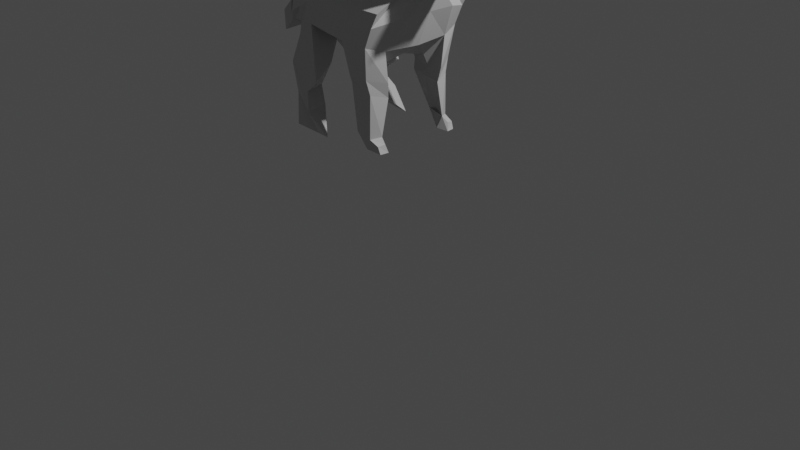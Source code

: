 # Source: bunny_1.blend  (saved by Blender 3.5.10; exported with 4.5.12 LTS)
import bpy
from mathutils import Matrix  # noqa: F401  (used for matrix-valued properties, if any)

bpy.ops.wm.read_factory_settings(use_empty=True)
scene = bpy.context.scene
scene.name = 'Scene'

# ---- collections
col_collection = bpy.data.collections.new('Collection'); scene.collection.children.link(col_collection)

# ---- materials (node trees are filled in below, after node groups)
mat_bunny_fur = bpy.data.materials.new('bunny fur')
mat_bunny_fur.alpha_threshold = 0.0
mat_bunny_fur.use_transparent_shadow = False
mat_bunny_fur.roughness = 0.5
mat_bunny_fur.line_color = (0.0, 0.0, 0.0, 1.0)

# ---- material node trees
mat_bunny_fur.use_nodes = True; mat_bunny_fur.node_tree.nodes.clear()
_N = mat_bunny_fur.node_tree.nodes; _L = mat_bunny_fur.node_tree.links
n0 = _N.new('ShaderNodeOutputMaterial'); n0.name = 'Material Output'; n0.location = (300, 300)
n1 = _N.new('ShaderNodeBsdfPrincipled'); n1.name = 'Principled BSDF'; n1.location = (10, 300)
n1.distribution = 'GGX'
n1.subsurface_method = 'RANDOM_WALK_SKIN'
n1.inputs[0].default_value = (0.6038, 0.6038, 0.6038, 1.0)
n1.inputs[3].default_value = 1.45
n1.inputs[27].default_value = (0.0, 0.0, 0.0, 1.0)
n1.inputs[28].default_value = 1.0
_L.new(n1.outputs[0], n0.inputs[0])
n0.is_active_output = True

# ---- world
world_world = bpy.data.worlds.new('World'); scene.world = world_world
world_world.use_nodes = True; world_world.node_tree.nodes.clear()
_N = world_world.node_tree.nodes; _L = world_world.node_tree.links
n0 = _N.new('ShaderNodeOutputWorld'); n0.name = 'World Output'; n0.location = (300, 300)
n1 = _N.new('ShaderNodeBackground'); n1.name = 'Background'; n1.location = (10, 300)
n1.inputs[0].default_value = (0.05088, 0.05088, 0.05088, 1.0)
_L.new(n1.outputs[0], n0.inputs[0])
n0.is_active_output = True
world_world.color = (0.05088, 0.05088, 0.05088)
world_world.use_sun_shadow = False
world_world.sun_shadow_jitter_overblur = 0.0

# ---- cameras
cam_camera = bpy.data.cameras.new('Camera')
cam_camera.clip_end = 100.0
cam_camera.ortho_scale = 7.314

# ---- lights
light_light = bpy.data.lights.new('Light', 'POINT')
light_light.transmission_factor = 0.0
light_light.energy = 1000.0
light_light.shadow_soft_size = 0.1
light_light.shadow_maximum_resolution = 0.006
light_light.use_absolute_resolution = True

# ---- meshes
me_cube = bpy.data.meshes.new('Cube')
me_cube.from_pydata([(0.2866, 0.9886, -0.9289), (0.6037, 0.4865, -0.06384), (-0.5754, 0.6435, -1.117), (-0.5752, 1.0, -0.3297), (-0.2611, 0.985, -0.9226), (0.3849, 0.6505, -1.027), (-0.7143, 0.4286, 0.0333), (-0.4858, 0.0, -1.235), (0.8962, 0.0, 0.0333), (-0.7143, 0.0, 0.0333), (0.4448, 0.0, -1.045), (0.5827, 1.0, -0.3297), (-1.444, 0.0, -0.172), (-1.507, 0.4724, -0.3778), (-1.247, 0.7927, -0.9035), (-1.332, 0.1773, -1.296), (-1.38, 0.7614, -0.5574), (-1.332, 0.0, -1.296), (0.2156, 0.9138, -1.485), (-0.1857, 0.8985, -1.488), (-0.2411, 0.5885, -1.524), (0.3774, 0.5908, -1.558), (0.2329, 0.8452, -1.74), (-0.1371, 0.8962, -1.598), (-0.2599, 0.5887, -1.737), (0.3355, 0.551, -1.822), (0.2305, 0.8569, -2.485), (-0.1159, 0.8158, -2.442), (0.06818, 0.5896, -1.6), (0.327, 0.6841, -2.455), (0.1503, 0.8505, -2.669), (0.0863, 0.0, -1.262), (0.02653, 0.5232, -1.401), (0.2533, 0.6347, -2.668), (0.4288, 0.716, -2.541), (0.4009, 0.8417, -2.564), (0.4719, 0.6769, -2.683), (0.446, 0.8309, -2.687), (0.0378, 0.5699, -1.78), (-1.343, 0.8498, -2.078), (-2.075, 0.5719, -1.775), (-1.168, 0.4576, -1.614), (-1.914, 0.6449, -0.8336), (-0.9994, 0.9359, -1.825), (-2.202, 0.389, -0.6889), (-2.333, 0.3519, -1.002), (-2.163, 0.1532, -1.218), (-2.161, 0.0, -1.22), (-1.436, 0.4601, -2.058), (-1.503, 0.9411, -2.669), (-1.02, 0.901, -2.713), (-1.78, 0.7028, -2.216), (-1.234, 0.5618, -2.347), (-1.16, 0.9903, -2.359), (-0.788, 0.9018, -2.726), (-2.346, 0.0, -0.9479), (0.04786, 0.8707, -1.667), (0.01497, 0.9061, -1.505), (-1.888, 0.0, -0.485), (-0.5422, 0.0, 0.0333), (0.003715, 1.0, -0.3302), (-0.3102, 0.3615, -0.007352), (0.01273, 0.9868, -0.9784), (-1.778, 0.5682, -0.9485), (-2.297, 0.0, -1.087), (-2.332, 0.0, -0.798), (-1.59, 0.7609, -1.141), (-2.356, 0.3209, -0.7894), (-1.854, 0.4307, -0.5334), (-1.537, 0.7539, -1.8), (-1.647, 0.7031, -0.6955), (0.00822, 0.9934, -0.6435), (-2.335, 0.3212, -1.142), (-2.572, 0.0, -1.356), (0.4346, 0.9943, -0.5878), (-2.24, 0.3438, -1.1), (-2.59, 0.0, -1.065), (-2.57, 0.3209, -1.012), (-1.315, 0.7927, -0.7966), (0.7031, 0.0, -0.4488), (0.7026, 0.492, -0.45), (-2.549, 0.3212, -1.365), (-0.4182, 0.9925, -0.5834), (0.05731, 0.8364, -2.464), (0.09095, 0.4286, 0.518), (0.8699, 0.3843, 0.4493), (0.8962, 0.0, 0.518), (0.09095, 0.0, 0.518), (0.3351, 0.3764, 1.463), (0.6521, 0.3764, 1.463), (0.6521, 0.1919, 1.463), (0.09095, 0.0, 0.9675), (1.578, 0.2528, 0.534), (0.2648, 0.0, 1.501), (1.578, 0.2528, 1.127), (1.578, 0.0, 1.127), (1.224, 0.6511, 0.6044), (1.249, 0.0, 0.4276), (1.576, 0.5508, 1.295), (1.578, 0.0, 1.463), (1.905, 0.0, 0.8057), (1.905, 0.0, 0.534), (1.905, 0.2528, 0.534), (1.905, 0.2528, 0.7894), (0.1001, 0.4987, 0.9667), (0.8962, 0.4286, 1.463), (0.8962, 0.0, 1.463), (0.3351, 0.1919, 1.463), (0.1651, 0.6492, 3.439), (0.7538, 0.6777, 3.529), (0.1533, 1.112, 3.587), (0.7478, 1.113, 3.55), (0.7334, 0.431, 2.596), (0.2452, 0.431, 2.596), (0.2452, 0.7151, 2.596), (0.7334, 0.7151, 2.596), (0.1468, 0.424, -0.0356), (0.01722, 0.8331, -2.555), (0.1439, 0.8466, -2.474), (0.1404, 0.858, -1.702), (0.1496, 0.9877, -0.966), (0.1153, 0.91, -1.5), (0.2214, 0.9939, -0.6263), (0.4804, 0.4064, 0.4837), (0.4982, 0.4636, 1.215), (0.4936, 0.3764, 1.463), (0.4843, 0.6819, 3.58), (0.485, 1.054, 3.729), (0.2932, 1.0, -0.3297), (0.5674, 0.2619, 1.494), (0.4893, 0.431, 2.596), (0.7869, 0.5882, 3.341), (0.186, 0.5882, 3.341), (0.186, 0.9378, 3.341), (0.7869, 0.9378, 3.341), (0.3079, 0.8361, 3.348), (0.4865, 0.5882, 3.341), (0.2866, -0.9886, -0.9289), (0.6037, -0.4865, -0.06384), (-0.5754, -0.6435, -1.117), (-0.5752, -1.0, -0.3297), (-0.2611, -0.985, -0.9226), (0.3849, -0.6505, -1.027), (-0.7143, -0.4286, 0.0333), (0.5827, -1.0, -0.3297), (-1.507, -0.4724, -0.3778), (-1.247, -0.7927, -0.9035), (-1.332, -0.1773, -1.296), (-1.38, -0.7614, -0.5574), (0.2156, -0.9138, -1.485), (-0.1857, -0.8985, -1.488), (-0.2411, -0.5885, -1.524), (0.3774, -0.5908, -1.558), (0.2329, -0.8452, -1.74), (-0.1371, -0.8962, -1.598), (-0.2599, -0.5887, -1.737), (0.3355, -0.551, -1.822), (0.2305, -0.8569, -2.485), (-0.1159, -0.8158, -2.442), (0.06818, -0.5896, -1.6), (0.327, -0.6841, -2.455), (0.1503, -0.8505, -2.669), (0.02653, -0.5232, -1.401), (0.2533, -0.6347, -2.668), (0.4288, -0.716, -2.541), (0.4009, -0.8417, -2.564), (0.4719, -0.6769, -2.683), (0.446, -0.8309, -2.687), (0.0378, -0.5699, -1.78), (-1.343, -0.8498, -2.078), (-2.075, -0.5719, -1.775), (-1.168, -0.4576, -1.614), (-1.914, -0.6449, -0.8336), (-0.9994, -0.9359, -1.825), (-2.202, -0.389, -0.6889), (-2.333, -0.3519, -1.002), (-2.163, -0.1532, -1.218), (-1.436, -0.4601, -2.058), (-1.503, -0.9411, -2.669), (-1.02, -0.901, -2.713), (-1.78, -0.7028, -2.216), (-1.234, -0.5618, -2.347), (-1.16, -0.9903, -2.359), (-0.788, -0.9018, -2.726), (0.04786, -0.8707, -1.667), (0.01497, -0.9061, -1.505), (0.003715, -1.0, -0.3302), (-0.3102, -0.3615, -0.007352), (0.01273, -0.9868, -0.9784), (-1.778, -0.5682, -0.9485), (-1.59, -0.7609, -1.141), (-2.356, -0.3209, -0.7894), (-1.854, -0.4307, -0.5334), (-1.537, -0.7539, -1.8), (-1.647, -0.7031, -0.6955), (0.00822, -0.9934, -0.6435), (-2.335, -0.3212, -1.142), (0.4346, -0.9943, -0.5878), (-2.24, -0.3438, -1.1), (-2.57, -0.3209, -1.012), (-1.315, -0.7927, -0.7966), (0.7026, -0.492, -0.45), (-2.549, -0.3212, -1.365), (-0.4182, -0.9925, -0.5834), (0.05731, -0.8364, -2.464), (0.09095, -0.4286, 0.518), (0.8699, -0.3843, 0.4493), (0.3351, -0.3764, 1.463), (0.6521, -0.3764, 1.463), (0.6521, -0.1919, 1.463), (1.578, -0.2528, 0.534), (1.578, -0.2528, 1.127), (1.224, -0.6511, 0.6044), (1.576, -0.5508, 1.295), (1.905, -0.2528, 0.534), (1.905, -0.2528, 0.7894), (0.1001, -0.4987, 0.9667), (0.8962, -0.4286, 1.463), (0.3351, -0.1919, 1.463), (0.1651, -0.6492, 3.439), (0.7538, -0.6777, 3.529), (0.1533, -1.112, 3.587), (0.7478, -1.113, 3.55), (0.7334, -0.431, 2.596), (0.2452, -0.431, 2.596), (0.2452, -0.7151, 2.596), (0.7334, -0.7151, 2.596), (0.1468, -0.424, -0.0356), (0.01722, -0.8331, -2.555), (0.1439, -0.8466, -2.474), (0.1404, -0.858, -1.702), (0.1496, -0.9877, -0.966), (0.1153, -0.91, -1.5), (0.2214, -0.9939, -0.6263), (0.4804, -0.4064, 0.4837), (0.4982, -0.4636, 1.215), (0.4936, -0.3764, 1.463), (0.4843, -0.6819, 3.58), (0.485, -1.054, 3.729), (0.2932, -1.0, -0.3297), (0.5674, -0.2619, 1.494), (0.4893, -0.431, 2.596), (0.7869, -0.5882, 3.341), (0.186, -0.5882, 3.341), (0.186, -0.9378, 3.341), (0.7869, -0.9378, 3.341), (0.3079, -0.8361, 3.348), (0.4865, -0.5882, 3.341)], [], [(74, 11, 1, 80), (9, 6, 13, 12), (2, 7, 17, 15), (120, 0, 18, 121), (122, 128, 11, 74), (80, 1, 8, 79), (32, 5, 10, 31), (60, 3, 6, 61), (61, 6, 9, 59), (46, 44, 42, 75), (15, 17, 47, 46), (6, 3, 16, 13), (82, 4, 14, 78), (4, 2, 15, 14), (28, 20, 24, 38), (0, 5, 21, 18), (32, 2, 20, 28), (2, 4, 19, 20), (22, 25, 29, 26), (121, 18, 22, 119), (18, 21, 25, 22), (20, 19, 23, 24), (5, 32, 28, 21), (24, 23, 27), (38, 24, 27, 83), (119, 22, 26, 118), (27, 117, 30, 33), (29, 83, 27, 33), (117, 118, 26, 30), (30, 26, 35, 37), (35, 34, 36, 37), (33, 30, 37, 36), (26, 29, 34, 35), (29, 33, 36, 34), (25, 38, 83, 29), (21, 28, 38, 25), (2, 32, 31, 7), (58, 68, 44, 65), (68, 70, 42, 44), (63, 66, 46, 75), (66, 14, 43, 69), (41, 40, 48), (65, 44, 45, 55), (44, 46, 72, 45), (46, 47, 64, 72), (14, 15, 41, 43), (52, 51, 49, 50), (40, 69, 43, 39), (43, 41, 48, 39), (51, 53, 50, 49), (46, 40, 41, 15), (40, 39, 53, 51), (39, 48, 52, 53), (48, 40, 51, 52), (53, 52, 54), (50, 53, 54), (52, 50, 54), (45, 64, 55), (73, 76, 77, 81), (65, 67, 77, 76), (72, 64, 73, 81), (67, 72, 81, 77), (23, 56, 83, 27), (64, 45, 67, 65), (45, 72, 67), (46, 66, 40), (12, 13, 68, 58), (13, 16, 70, 68), (78, 14, 66, 63), (66, 69, 40), (16, 78, 63, 70), (0, 74, 80, 5), (120, 122, 74, 0), (5, 80, 79, 10), (3, 82, 78, 16), (70, 63, 75, 42), (4, 82, 71, 62), (19, 57, 56, 23), (93, 107, 90, 106), (61, 59, 87, 84), (128, 60, 61, 116), (93, 91, 107), (82, 3, 60, 71), (4, 62, 57, 19), (84, 87, 91, 104), (116, 61, 84, 123), (8, 1, 85, 86), (136, 131, 109, 126), (86, 85, 96, 97), (123, 84, 104, 124), (92, 94, 103, 102), (85, 105, 98, 96), (105, 106, 99, 98), (92, 97, 96), (95, 94, 98, 99), (94, 92, 96, 98), (101, 102, 103, 100), (97, 92, 102, 101), (94, 95, 100, 103), (125, 89, 105, 124), (89, 90, 106, 105), (107, 88, 104, 91), (127, 110, 108, 126), (133, 132, 108, 110), (135, 133, 110, 127), (131, 134, 111, 109), (90, 107, 91, 106), (90, 89, 115, 112), (125, 88, 114, 129), (88, 107, 113, 114), (107, 90, 112, 130, 113), (89, 125, 129, 115), (134, 135, 127, 111), (111, 127, 126, 109), (88, 125, 124, 104), (85, 123, 124, 105), (132, 136, 126, 108), (1, 116, 123, 85), (11, 128, 116, 1), (62, 71, 122, 120), (27, 83, 118, 117), (56, 119, 118, 83), (57, 121, 119, 56), (71, 60, 128, 122), (62, 120, 121, 57), (113, 130, 136, 132), (115, 129, 135, 134), (112, 115, 134, 131), (129, 114, 133, 135), (114, 113, 132, 133), (130, 112, 131, 136), (197, 201, 138, 144), (9, 12, 145, 143), (139, 147, 17, 7), (231, 232, 149, 137), (233, 197, 144, 239), (201, 79, 8, 138), (162, 31, 10, 142), (186, 187, 143, 140), (187, 59, 9, 143), (176, 198, 172, 174), (147, 176, 47, 17), (143, 145, 148, 140), (203, 200, 146, 141), (141, 146, 147, 139), (159, 168, 155, 151), (137, 149, 152, 142), (162, 159, 151, 139), (139, 151, 150, 141), (153, 157, 160, 156), (232, 230, 153, 149), (149, 153, 156, 152), (151, 155, 154, 150), (142, 152, 159, 162), (155, 158, 154), (168, 204, 158, 155), (230, 229, 157, 153), (158, 163, 161, 228), (160, 163, 158, 204), (228, 161, 157, 229), (161, 167, 165, 157), (165, 167, 166, 164), (163, 166, 167, 161), (157, 165, 164, 160), (160, 164, 166, 163), (156, 160, 204, 168), (152, 156, 168, 159), (139, 7, 31, 162), (58, 65, 174, 192), (192, 174, 172, 194), (189, 198, 176, 190), (190, 193, 173, 146), (171, 177, 170), (65, 55, 175, 174), (174, 175, 196, 176), (176, 196, 64, 47), (146, 173, 171, 147), (181, 179, 178, 180), (170, 169, 173, 193), (173, 169, 177, 171), (180, 178, 179, 182), (176, 147, 171, 170), (170, 180, 182, 169), (169, 182, 181, 177), (177, 181, 180, 170), (182, 183, 181), (179, 183, 182), (181, 183, 179), (175, 55, 64), (73, 202, 199, 76), (65, 76, 199, 191), (196, 202, 73, 64), (191, 199, 202, 196), (154, 158, 204, 184), (64, 65, 191, 175), (175, 191, 196), (176, 170, 190), (12, 58, 192, 145), (145, 192, 194, 148), (200, 189, 190, 146), (190, 170, 193), (148, 194, 189, 200), (137, 142, 201, 197), (231, 137, 197, 233), (142, 10, 79, 201), (140, 148, 200, 203), (194, 172, 198, 189), (141, 188, 195, 203), (150, 154, 184, 185), (93, 106, 209, 218), (187, 205, 87, 59), (239, 227, 187, 186), (93, 218, 91), (203, 195, 186, 140), (141, 150, 185, 188), (205, 216, 91, 87), (227, 234, 205, 187), (8, 86, 206, 138), (247, 237, 220, 242), (86, 97, 212, 206), (234, 235, 216, 205), (210, 214, 215, 211), (206, 212, 213, 217), (217, 213, 99, 106), (210, 212, 97), (95, 99, 213, 211), (211, 213, 212, 210), (101, 100, 215, 214), (97, 101, 214, 210), (211, 215, 100, 95), (236, 235, 217, 208), (208, 217, 106, 209), (218, 91, 216, 207), (238, 237, 219, 221), (244, 221, 219, 243), (246, 238, 221, 244), (242, 220, 222, 245), (209, 106, 91, 218), (209, 223, 226, 208), (236, 240, 225, 207), (207, 225, 224, 218), (218, 224, 241, 223, 209), (208, 226, 240, 236), (245, 222, 238, 246), (222, 220, 237, 238), (207, 216, 235, 236), (206, 217, 235, 234), (243, 219, 237, 247), (138, 206, 234, 227), (144, 138, 227, 239), (188, 231, 233, 195), (158, 228, 229, 204), (184, 204, 229, 230), (185, 184, 230, 232), (195, 233, 239, 186), (188, 185, 232, 231), (224, 243, 247, 241), (226, 245, 246, 240), (223, 242, 245, 226), (240, 246, 244, 225), (225, 244, 243, 224), (241, 247, 242, 223)])
_uv = me_cube.uv_layers.new(name='UVMap')
_uv.uv.foreach_set('vector', [0.5, 0.5, 0.625, 0.5, 0.625, 0.5625, 0.5, 0.5625, 0.875, 0.625, 0.875, 0.5625, 0.875, 0.5625, 0.875, 0.625, 0.125, 0.5625, 0.125, 0.625, 0.125, 0.625, 0.125, 0.5625, 0.3125, 0.5, 0.375, 0.5, 0.375, 0.5, 0.3125, 0.5, 0.5, 0.4375, 0.625, 0.4375, 0.625, 0.5, 0.5, 0.5, 0.5, 0.5625, 0.625, 0.5625, 0.625, 0.625, 0.5, 0.625, 0.25, 0.5625, 0.375, 0.5625, 0.375, 0.625, 0.25, 0.625, 0.75, 0.5, 0.875, 0.5, 0.875, 0.5625, 0.75, 0.5625, 0.75, 0.5625, 0.875, 0.5625, 0.875, 0.625, 0.75, 0.625, 0.8096, 0.485, 1.048, 0.4862, 0.625, 0.25, 0.7173, 0.3675, 0.125, 0.5625, 0.125, 0.625, 0.125, 0.625, 0.125, 0.5599, 0.875, 0.5625, 0.875, 0.5, 0.875, 0.5, 0.875, 0.5625, 0.5, 0.25, 0.375, 0.25, 0.375, 0.25, 0.5, 0.25, 0.125, 0.5, 0.125, 0.5625, 0.125, 0.5625, 0.125, 0.5, 0.25, 0.5625, 0.125, 0.5625, 0.125, 0.5625, 0.25, 0.5625, 0.375, 0.5, 0.375, 0.5625, 0.375, 0.5625, 0.375, 0.5, 0.25, 0.5625, 0.125, 0.5625, 0.125, 0.5625, 0.25, 0.5625, 0.125, 0.5625, 0.125, 0.5, 0.125, 0.5, 0.125, 0.5625, 0.375, 0.5, 0.375, 0.5625, 0.375, 0.5625, 0.375, 0.5, 0.3125, 0.5, 0.375, 0.5, 0.375, 0.5, 0.3125, 0.5, 0.375, 0.5, 0.375, 0.5625, 0.375, 0.5625, 0.375, 0.5, 0.125, 0.5625, 0.125, 0.5, 0.125, 0.5, 0.125, 0.5625, 0.375, 0.5625, 0.25, 0.5625, 0.25, 0.5625, 0.375, 0.5625, 0.125, 0.5625, 0.125, 0.5, 0.125, 0.5625, 0.25, 0.5625, 0.125, 0.5625, 0.125, 0.5625, 0.25, 0.5625, 0.3125, 0.5, 0.375, 0.5, 0.375, 0.5, 0.3125, 0.5, 0.125, 0.5, 0.25, 0.5, 0.375, 0.5, 0.375, 0.5625, 0.375, 0.5625, 0.25, 0.5625, 0.125, 0.5625, 0.375, 0.5625, 0.25, 0.5, 0.3125, 0.5, 0.375, 0.5, 0.375, 0.5, 0.375, 0.5, 0.375, 0.5, 0.375, 0.5, 0.375, 0.5, 0.375, 0.5, 0.375, 0.5625, 0.375, 0.5625, 0.375, 0.5, 0.375, 0.5625, 0.375, 0.5, 0.375, 0.5, 0.375, 0.5625, 0.375, 0.5, 0.375, 0.5625, 0.375, 0.5625, 0.375, 0.5, 0.375, 0.5625, 0.375, 0.5625, 0.375, 0.5625, 0.375, 0.5625, 0.375, 0.5625, 0.25, 0.5625, 0.25, 0.5625, 0.375, 0.5625, 0.375, 0.5625, 0.25, 0.5625, 0.25, 0.5625, 0.375, 0.5625, 0.125, 0.5625, 0.25, 0.5625, 0.25, 0.625, 0.125, 0.625, 0.875, 0.625, 0.875, 0.5606, 0.875, 0.5587, 0.875, 0.625, 0.875, 0.5543, 0.875, 0.5, 0.875, 0.5, 0.875, 0.5461, 0.4992, 0.25, 0.3735, 0.25, 0.3719, 0.25, 0.4985, 0.25, 0.3735, 0.25, 0.375, 0.25, 0.375, 0.25, 0.3735, 0.25, 0.125, 0.5625, 0.125, 0.5599, 0.125, 0.5625, 0.875, 0.625, 0.875, 0.5587, 0.875, 0.5761, 0.875, 0.625, 1.048, 0.4862, 0.8096, 0.485, 0.4417, 0.1739, 0.5583, 0.1738, 0.125, 0.5599, 0.125, 0.625, 0.125, 0.625, 0.125, 0.5762, 0.125, 0.5, 0.125, 0.5625, 0.125, 0.5625, 0.125, 0.5, 0.125, 0.5625, 0.125, 0.5599, 0.125, 0.5599, 0.125, 0.5625, 0.3719, 0.25, 0.3735, 0.25, 0.375, 0.25, 0.375, 0.25, 0.125, 0.5, 0.125, 0.5625, 0.125, 0.5625, 0.125, 0.5, 0.3719, 0.25, 0.375, 0.25, 0.375, 0.25, 0.3719, 0.25, 0.125, 0.5599, 0.125, 0.5599, 0.125, 0.5625, 0.125, 0.5625, 0.3719, 0.25, 0.375, 0.25, 0.375, 0.25, 0.3719, 0.25, 0.125, 0.5, 0.125, 0.5625, 0.125, 0.5625, 0.125, 0.5, 0.125, 0.5625, 0.125, 0.5599, 0.125, 0.5599, 0.125, 0.5625, 0.125, 0.5, 0.125, 0.5625, 0.125, 0.5, 0.375, 0.25, 0.375, 0.25, 0.375, 0.25, 0.125, 0.5625, 0.125, 0.5625, 0.125, 0.5625, 0.5258, 0.1672, 0.5258, 0.125, 0.5583, 0.125, 0.4787, 0.125, 0.5213, 0.125, 0.5213, 0.1635, 0.4787, 0.1635, 0.5258, 0.125, 0.5258, 0.1635, 0.5258, 0.1635, 0.5258, 0.125, 0.4742, 0.1635, 0.4742, 0.125, 0.4742, 0.125, 0.4742, 0.1635, 0.5196, 0.1672, 0.4804, 0.1672, 0.4804, 0.1672, 0.5196, 0.1672, 0.125, 0.5, 0.25, 0.5, 0.25, 0.5, 0.125, 0.5, 0.5258, 0.125, 0.5258, 0.1672, 0.5258, 0.1671, 0.5258, 0.125, 0.5258, 0.1672, 0.4742, 0.1672, 0.526, 0.1672, 0.3719, 0.25, 0.3735, 0.25, 0.3719, 0.25, 0.875, 0.625, 0.875, 0.5625, 0.875, 0.5606, 0.875, 0.625, 0.875, 0.5625, 0.875, 0.5, 0.875, 0.5, 0.875, 0.5543, 0.5, 0.25, 0.375, 0.25, 0.3735, 0.25, 0.4992, 0.25, 0.3735, 0.25, 0.3735, 0.25, 0.3719, 0.25, 0.625, 0.25, 0.5, 0.25, 0.4992, 0.25, 0.625, 0.25, 0.375, 0.5, 0.5, 0.5, 0.5, 0.5625, 0.375, 0.5625, 0.375, 0.4375, 0.5, 0.4375, 0.5, 0.5, 0.375, 0.5, 0.375, 0.5625, 0.5, 0.5625, 0.5, 0.625, 0.375, 0.625, 0.625, 0.25, 0.5, 0.25, 0.5, 0.25, 0.625, 0.25, 0.625, 0.25, 0.4992, 0.25, 0.4985, 0.25, 0.625, 0.25, 0.375, 0.25, 0.5, 0.25, 0.5, 0.375, 0.375, 0.375, 0.125, 0.5, 0.25, 0.5, 0.25, 0.5, 0.125, 0.5, 0.0, 0.0, 0.0, 0.0, 0.0, 0.0, 0.0, 0.0, 0.75, 0.5625, 0.75, 0.625, 0.75, 0.625, 0.75, 0.5625, 0.6875, 0.5, 0.75, 0.5, 0.75, 0.5625, 0.6875, 0.5625, 0.0, 0.0, 0.0, 0.0, 0.0, 0.0, 0.5, 0.25, 0.625, 0.25, 0.625, 0.375, 0.5, 0.375, 0.125, 0.5, 0.25, 0.5, 0.25, 0.5, 0.125, 0.5, 0.75, 0.5625, 0.75, 0.625, 0.75, 0.625, 0.75, 0.5625, 0.6875, 0.5625, 0.75, 0.5625, 0.75, 0.5625, 0.6875, 0.5625, 0.625, 0.625, 0.625, 0.5625, 0.625, 0.5625, 0.625, 0.625, 0.0, 0.0, 0.0, 0.0, 0.0, 0.0, 0.0, 0.0, 0.625, 0.625, 0.625, 0.5625, 0.625, 0.5625, 0.625, 0.625, 0.6875, 0.5625, 0.75, 0.5625, 0.75, 0.5625, 0.6875, 0.5625, 0.625, 0.5882, 0.625, 0.5882, 0.625, 0.5882, 0.625, 0.5882, 0.625, 0.5625, 0.625, 0.5625, 0.625, 0.5625, 0.625, 0.5625, 0.625, 0.5625, 0.625, 0.625, 0.625, 0.625, 0.625, 0.5625, 0.625, 0.5882, 0.625, 0.625, 0.625, 0.5625, 0.625, 0.625, 0.625, 0.5882, 0.625, 0.5625, 0.625, 0.625, 0.625, 0.5882, 0.625, 0.5882, 0.625, 0.5625, 0.625, 0.5625, 0.625, 0.625, 0.625, 0.5882, 0.625, 0.5882, 0.625, 0.625, 0.625, 0.625, 0.625, 0.5882, 0.625, 0.5882, 0.625, 0.625, 0.625, 0.5882, 0.625, 0.625, 0.625, 0.625, 0.625, 0.5882, 0.6875, 0.5981, 0.6629, 0.5981, 0.625, 0.5625, 0.6875, 0.5625, 0.6629, 0.5981, 0.6629, 0.625, 0.625, 0.625, 0.625, 0.5625, 0.7121, 0.625, 0.7121, 0.5981, 0.75, 0.5625, 0.75, 0.625, 0.6875, 0.5981, 0.7121, 0.5981, 0.7121, 0.625, 0.6875, 0.625, 0.7121, 0.5981, 0.7121, 0.625, 0.7121, 0.625, 0.7121, 0.5981, 0.6875, 0.5981, 0.7121, 0.5981, 0.7121, 0.5981, 0.6875, 0.5981, 0.6629, 0.625, 0.6629, 0.5981, 0.6629, 0.5981, 0.6629, 0.625, 0.6629, 0.625, 0.7121, 0.625, 0.75, 0.625, 0.625, 0.625, 0.6629, 0.625, 0.6629, 0.5981, 0.6629, 0.5981, 0.6629, 0.625, 0.6875, 0.5981, 0.7121, 0.5981, 0.7121, 0.5981, 0.6875, 0.5981, 0.7121, 0.5981, 0.7121, 0.625, 0.7121, 0.625, 0.7121, 0.5981, 0.0, 0.0, 0.0, 0.0, 0.0, 0.0, 0.0, 0.0, 0.0, 0.0, 0.6629, 0.5981, 0.6875, 0.5981, 0.6875, 0.5981, 0.6629, 0.5981, 0.6629, 0.5981, 0.6875, 0.5981, 0.6875, 0.5981, 0.6629, 0.5981, 0.6629, 0.5981, 0.6875, 0.5981, 0.6875, 0.625, 0.6629, 0.625, 0.7121, 0.5981, 0.6875, 0.5981, 0.6875, 0.5625, 0.75, 0.5625, 0.625, 0.5625, 0.6875, 0.5625, 0.6875, 0.5625, 0.625, 0.5625, 0.0, 0.0, 0.0, 0.0, 0.0, 0.0, 0.0, 0.0, 0.625, 0.5625, 0.6875, 0.5625, 0.6875, 0.5625, 0.625, 0.5625, 0.625, 0.5, 0.6875, 0.5, 0.6875, 0.5625, 0.625, 0.5625, 0.375, 0.375, 0.5, 0.375, 0.5, 0.4375, 0.375, 0.4375, 0.125, 0.5, 0.25, 0.5, 0.3125, 0.5, 0.25, 0.5, 0.25, 0.5, 0.3125, 0.5, 0.3125, 0.5, 0.25, 0.5, 0.25, 0.5, 0.3125, 0.5, 0.3125, 0.5, 0.25, 0.5, 0.5, 0.375, 0.625, 0.375, 0.625, 0.4375, 0.5, 0.4375, 0.25, 0.5, 0.3125, 0.5, 0.3125, 0.5, 0.25, 0.5, 0.0, 0.0, 0.0, 0.0, 0.0, 0.0, 0.0, 0.0, 0.6629, 0.5981, 0.6875, 0.5981, 0.6875, 0.5981, 0.6629, 0.5981, 0.6629, 0.625, 0.6629, 0.5981, 0.6629, 0.5981, 0.6629, 0.625, 0.6875, 0.5981, 0.7121, 0.5981, 0.7121, 0.5981, 0.6875, 0.5981, 0.7121, 0.5981, 0.7121, 0.625, 0.7121, 0.625, 0.7121, 0.5981, 0.0, 0.0, 0.0, 0.0, 0.0, 0.0, 0.0, 0.0, 0.5, 0.5, 0.5, 0.5625, 0.625, 0.5625, 0.625, 0.5, 0.875, 0.625, 0.875, 0.625, 0.875, 0.5625, 0.875, 0.5625, 0.125, 0.5625, 0.125, 0.5625, 0.125, 0.625, 0.125, 0.625, 0.3125, 0.5, 0.3125, 0.5, 0.375, 0.5, 0.375, 0.5, 0.5, 0.4375, 0.5, 0.5, 0.625, 0.5, 0.625, 0.4375, 0.5, 0.5625, 0.5, 0.625, 0.625, 0.625, 0.625, 0.5625, 0.25, 0.5625, 0.25, 0.625, 0.375, 0.625, 0.375, 0.5625, 0.75, 0.5, 0.75, 0.5625, 0.875, 0.5625, 0.875, 0.5, 0.75, 0.5625, 0.75, 0.625, 0.875, 0.625, 0.875, 0.5625, 0.8096, 0.485, 0.7173, 0.3675, 0.625, 0.25, 1.048, 0.4862, 0.125, 0.5625, 0.125, 0.5599, 0.125, 0.625, 0.125, 0.625, 0.875, 0.5625, 0.875, 0.5625, 0.875, 0.5, 0.875, 0.5, 0.5, 0.25, 0.5, 0.25, 0.375, 0.25, 0.375, 0.25, 0.125, 0.5, 0.125, 0.5, 0.125, 0.5625, 0.125, 0.5625, 0.25, 0.5625, 0.25, 0.5625, 0.125, 0.5625, 0.125, 0.5625, 0.375, 0.5, 0.375, 0.5, 0.375, 0.5625, 0.375, 0.5625, 0.25, 0.5625, 0.25, 0.5625, 0.125, 0.5625, 0.125, 0.5625, 0.125, 0.5625, 0.125, 0.5625, 0.125, 0.5, 0.125, 0.5, 0.375, 0.5, 0.375, 0.5, 0.375, 0.5625, 0.375, 0.5625, 0.3125, 0.5, 0.3125, 0.5, 0.375, 0.5, 0.375, 0.5, 0.375, 0.5, 0.375, 0.5, 0.375, 0.5625, 0.375, 0.5625, 0.125, 0.5625, 0.125, 0.5625, 0.125, 0.5, 0.125, 0.5, 0.375, 0.5625, 0.375, 0.5625, 0.25, 0.5625, 0.25, 0.5625, 0.125, 0.5625, 0.125, 0.5625, 0.125, 0.5, 0.25, 0.5625, 0.25, 0.5625, 0.125, 0.5625, 0.125, 0.5625, 0.3125, 0.5, 0.3125, 0.5, 0.375, 0.5, 0.375, 0.5, 0.125, 0.5, 0.375, 0.5625, 0.375, 0.5, 0.25, 0.5, 0.375, 0.5625, 0.375, 0.5625, 0.125, 0.5625, 0.25, 0.5625, 0.25, 0.5, 0.375, 0.5, 0.375, 0.5, 0.3125, 0.5, 0.375, 0.5, 0.375, 0.5, 0.375, 0.5, 0.375, 0.5, 0.375, 0.5, 0.375, 0.5, 0.375, 0.5625, 0.375, 0.5625, 0.375, 0.5625, 0.375, 0.5625, 0.375, 0.5, 0.375, 0.5, 0.375, 0.5, 0.375, 0.5, 0.375, 0.5625, 0.375, 0.5625, 0.375, 0.5625, 0.375, 0.5625, 0.375, 0.5625, 0.375, 0.5625, 0.375, 0.5625, 0.375, 0.5625, 0.25, 0.5625, 0.25, 0.5625, 0.375, 0.5625, 0.375, 0.5625, 0.25, 0.5625, 0.25, 0.5625, 0.125, 0.5625, 0.125, 0.625, 0.25, 0.625, 0.25, 0.5625, 0.875, 0.625, 0.875, 0.625, 0.875, 0.5587, 0.875, 0.5606, 0.875, 0.5543, 0.875, 0.5461, 0.875, 0.5, 0.875, 0.5, 0.4992, 0.25, 0.4985, 0.25, 0.3719, 0.25, 0.3735, 0.25, 0.3735, 0.25, 0.3735, 0.25, 0.375, 0.25, 0.375, 0.25, 0.125, 0.5625, 0.125, 0.5625, 0.125, 0.5599, 0.875, 0.625, 0.875, 0.625, 0.875, 0.5761, 0.875, 0.5587, 1.048, 0.4862, 0.5583, 0.1738, 0.4417, 0.1739, 0.8096, 0.485, 0.125, 0.5599, 0.125, 0.5762, 0.125, 0.625, 0.125, 0.625, 0.125, 0.5, 0.125, 0.5, 0.125, 0.5625, 0.125, 0.5625, 0.125, 0.5625, 0.125, 0.5625, 0.125, 0.5599, 0.125, 0.5599, 0.3719, 0.25, 0.375, 0.25, 0.375, 0.25, 0.3735, 0.25, 0.125, 0.5, 0.125, 0.5, 0.125, 0.5625, 0.125, 0.5625, 0.3719, 0.25, 0.3719, 0.25, 0.375, 0.25, 0.375, 0.25, 0.125, 0.5599, 0.125, 0.5625, 0.125, 0.5625, 0.125, 0.5599, 0.3719, 0.25, 0.3719, 0.25, 0.375, 0.25, 0.375, 0.25, 0.125, 0.5, 0.125, 0.5, 0.125, 0.5625, 0.125, 0.5625, 0.125, 0.5625, 0.125, 0.5625, 0.125, 0.5599, 0.125, 0.5599, 0.125, 0.5, 0.125, 0.5, 0.125, 0.5625, 0.375, 0.25, 0.375, 0.25, 0.375, 0.25, 0.125, 0.5625, 0.125, 0.5625, 0.125, 0.5625, 0.5258, 0.1672, 0.5583, 0.125, 0.5258, 0.125, 0.4787, 0.125, 0.4787, 0.1635, 0.5213, 0.1635, 0.5213, 0.125, 0.5258, 0.125, 0.5258, 0.125, 0.5258, 0.1635, 0.5258, 0.1635, 0.4742, 0.1635, 0.4742, 0.1635, 0.4742, 0.125, 0.4742, 0.125, 0.5196, 0.1672, 0.5196, 0.1672, 0.4804, 0.1672, 0.4804, 0.1672, 0.125, 0.5, 0.125, 0.5, 0.25, 0.5, 0.25, 0.5, 0.5258, 0.125, 0.5258, 0.125, 0.5258, 0.1671, 0.5258, 0.1672, 0.5258, 0.1672, 0.526, 0.1672, 0.4742, 0.1672, 0.3719, 0.25, 0.3719, 0.25, 0.3735, 0.25, 0.875, 0.625, 0.875, 0.625, 0.875, 0.5606, 0.875, 0.5625, 0.875, 0.5625, 0.875, 0.5543, 0.875, 0.5, 0.875, 0.5, 0.5, 0.25, 0.4992, 0.25, 0.3735, 0.25, 0.375, 0.25, 0.3735, 0.25, 0.3719, 0.25, 0.3735, 0.25, 0.625, 0.25, 0.625, 0.25, 0.4992, 0.25, 0.5, 0.25, 0.375, 0.5, 0.375, 0.5625, 0.5, 0.5625, 0.5, 0.5, 0.375, 0.4375, 0.375, 0.5, 0.5, 0.5, 0.5, 0.4375, 0.375, 0.5625, 0.375, 0.625, 0.5, 0.625, 0.5, 0.5625, 0.625, 0.25, 0.625, 0.25, 0.5, 0.25, 0.5, 0.25, 0.625, 0.25, 0.625, 0.25, 0.4985, 0.25, 0.4992, 0.25, 0.375, 0.25, 0.375, 0.375, 0.5, 0.375, 0.5, 0.25, 0.125, 0.5, 0.125, 0.5, 0.25, 0.5, 0.25, 0.5, 0.0, 0.0, 0.0, 0.0, 0.0, 0.0, 0.0, 0.0, 0.75, 0.5625, 0.75, 0.5625, 0.75, 0.625, 0.75, 0.625, 0.6875, 0.5, 0.6875, 0.5625, 0.75, 0.5625, 0.75, 0.5, 0.0, 0.0, 0.0, 0.0, 0.0, 0.0, 0.5, 0.25, 0.5, 0.375, 0.625, 0.375, 0.625, 0.25, 0.125, 0.5, 0.125, 0.5, 0.25, 0.5, 0.25, 0.5, 0.75, 0.5625, 0.75, 0.5625, 0.75, 0.625, 0.75, 0.625, 0.6875, 0.5625, 0.6875, 0.5625, 0.75, 0.5625, 0.75, 0.5625, 0.625, 0.625, 0.625, 0.625, 0.625, 0.5625, 0.625, 0.5625, 0.0, 0.0, 0.0, 0.0, 0.0, 0.0, 0.0, 0.0, 0.625, 0.625, 0.625, 0.625, 0.625, 0.5625, 0.625, 0.5625, 0.6875, 0.5625, 0.6875, 0.5625, 0.75, 0.5625, 0.75, 0.5625, 0.625, 0.5882, 0.625, 0.5882, 0.625, 0.5882, 0.625, 0.5882, 0.625, 0.5625, 0.625, 0.5625, 0.625, 0.5625, 0.625, 0.5625, 0.625, 0.5625, 0.625, 0.5625, 0.625, 0.625, 0.625, 0.625, 0.625, 0.5882, 0.625, 0.5625, 0.625, 0.625, 0.625, 0.625, 0.625, 0.625, 0.625, 0.5625, 0.625, 0.5882, 0.625, 0.5882, 0.625, 0.5625, 0.625, 0.5625, 0.625, 0.5882, 0.625, 0.625, 0.625, 0.625, 0.625, 0.5882, 0.625, 0.5882, 0.625, 0.625, 0.625, 0.625, 0.625, 0.5882, 0.625, 0.5882, 0.625, 0.5882, 0.625, 0.5882, 0.625, 0.625, 0.625, 0.625, 0.6875, 0.5981, 0.6875, 0.5625, 0.625, 0.5625, 0.6629, 0.5981, 0.6629, 0.5981, 0.625, 0.5625, 0.625, 0.625, 0.6629, 0.625, 0.7121, 0.625, 0.75, 0.625, 0.75, 0.5625, 0.7121, 0.5981, 0.6875, 0.5981, 0.6875, 0.625, 0.7121, 0.625, 0.7121, 0.5981, 0.7121, 0.5981, 0.7121, 0.5981, 0.7121, 0.625, 0.7121, 0.625, 0.6875, 0.5981, 0.6875, 0.5981, 0.7121, 0.5981, 0.7121, 0.5981, 0.6629, 0.625, 0.6629, 0.625, 0.6629, 0.5981, 0.6629, 0.5981, 0.6629, 0.625, 0.625, 0.625, 0.75, 0.625, 0.7121, 0.625, 0.6629, 0.625, 0.6629, 0.625, 0.6629, 0.5981, 0.6629, 0.5981, 0.6875, 0.5981, 0.6875, 0.5981, 0.7121, 0.5981, 0.7121, 0.5981, 0.7121, 0.5981, 0.7121, 0.5981, 0.7121, 0.625, 0.7121, 0.625, 0.0, 0.0, 0.0, 0.0, 0.0, 0.0, 0.0, 0.0, 0.0, 0.0, 0.6629, 0.5981, 0.6629, 0.5981, 0.6875, 0.5981, 0.6875, 0.5981, 0.6629, 0.5981, 0.6629, 0.5981, 0.6875, 0.5981, 0.6875, 0.5981, 0.6629, 0.5981, 0.6629, 0.625, 0.6875, 0.625, 0.6875, 0.5981, 0.7121, 0.5981, 0.75, 0.5625, 0.6875, 0.5625, 0.6875, 0.5981, 0.625, 0.5625, 0.625, 0.5625, 0.6875, 0.5625, 0.6875, 0.5625, 0.0, 0.0, 0.0, 0.0, 0.0, 0.0, 0.0, 0.0, 0.625, 0.5625, 0.625, 0.5625, 0.6875, 0.5625, 0.6875, 0.5625, 0.625, 0.5, 0.625, 0.5625, 0.6875, 0.5625, 0.6875, 0.5, 0.375, 0.375, 0.375, 0.4375, 0.5, 0.4375, 0.5, 0.375, 0.125, 0.5, 0.25, 0.5, 0.3125, 0.5, 0.25, 0.5, 0.25, 0.5, 0.25, 0.5, 0.3125, 0.5, 0.3125, 0.5, 0.25, 0.5, 0.25, 0.5, 0.3125, 0.5, 0.3125, 0.5, 0.5, 0.375, 0.5, 0.4375, 0.625, 0.4375, 0.625, 0.375, 0.25, 0.5, 0.25, 0.5, 0.3125, 0.5, 0.3125, 0.5, 0.0, 0.0, 0.0, 0.0, 0.0, 0.0, 0.0, 0.0, 0.6629, 0.5981, 0.6629, 0.5981, 0.6875, 0.5981, 0.6875, 0.5981, 0.6629, 0.625, 0.6629, 0.625, 0.6629, 0.5981, 0.6629, 0.5981, 0.6875, 0.5981, 0.6875, 0.5981, 0.7121, 0.5981, 0.7121, 0.5981, 0.7121, 0.5981, 0.7121, 0.5981, 0.7121, 0.625, 0.7121, 0.625, 0.0, 0.0, 0.0, 0.0, 0.0, 0.0, 0.0, 0.0])
me_cube.materials.append(mat_bunny_fur)
me_cube.use_mirror_vertex_groups = False
me_cube.update()
arm_metarig = bpy.data.armatures.new('metarig')  # bones are not reproduced

# ---- objects
ob_cube = bpy.data.objects.new('Cube', me_cube)
ob_light = bpy.data.objects.new('Light', light_light)
ob_camera = bpy.data.objects.new('Camera', cam_camera)
ob_metarig = bpy.data.objects.new('metarig', arm_metarig)

# ---- transforms, parenting, visibility, modifiers, constraints
ob_cube.parent = ob_metarig
ob_cube.matrix_parent_inverse = Matrix(((-2.53e-08, 0.5787, 0.0, -7.358e-08), (-0.5787, -2.53e-08, 0.0, -0.202), (0.0, -0.0, 0.5787, -0.5283), (-0.0, 0.0, -0.0, 1.0)))
ob_cube.location = (0.0, 0.0, 2.486)
ob_cube.scale = (0.5833, 0.5833, 0.5833)
ob_cube.lock_rotations_4d = False
ob_cube.empty_display_type = 'ARROWS'
ob_cube.lineart.crease_threshold = 0.0
_vg = ob_cube.vertex_groups.new(name='spine.004')
for _i, _w in zip([12, 13, 16, 42, 44, 45, 58, 63, 68, 70, 75, 145, 172, 174, 192, 194, 198], [0.04546, 0.0911, 0.02491, 0.1344, 0.1274, 0.005892, 0.9267, 0.02629, 0.6234, 0.09169, 0.05871, 0.01105, 0.04898, 0.06398, 0.1697, 0.02756, 0.000858]): _vg.add([_i], _w, 'REPLACE')
_vg = ob_cube.vertex_groups.new(name='spine.003')
for _i, _w in zip([15, 17, 40, 42, 44, 45, 46, 47, 55, 63, 64, 67, 68, 70, 72, 75, 77, 81, 147, 170, 172, 174, 175, 176, 189, 191, 192, 194, 196, 198, 199, 202], [0.02657, 0.01301, 0.03835, 0.2233, 0.5521, 0.3079, 0.5848, 0.6032, 0.005007, 0.1102, 0.05943, 0.2145, 0.08766, 0.02692, 0.218, 0.4976, 0.08042, 0.05856, 0.01931, 0.04519, 0.2426, 0.5566, 0.309, 0.5868, 0.135, 0.2153, 0.1058, 0.06795, 0.2186, 0.5036, 0.0807, 0.0587]): _vg.add([_i], _w, 'REPLACE')
_vg = ob_cube.vertex_groups.new(name='spine.002')
for _i, _w in zip([42, 44, 45, 46, 47, 55, 63, 64, 65, 67, 68, 72, 73, 75, 76, 77, 81, 172, 174, 175, 176, 189, 191, 192, 194, 196, 198, 199, 202], [0.07871, 0.2097, 0.6159, 0.185, 0.2111, 0.9647, 0.02397, 0.9215, 0.9901, 0.7323, 0.0186, 0.7244, 0.9863, 0.1671, 0.996, 0.8993, 0.9256, 0.08578, 0.2113, 0.6163, 0.1857, 0.04126, 0.7326, 0.03255, 0.0005975, 0.7247, 0.1692, 0.8994, 0.9257]): _vg.add([_i], _w, 'REPLACE')
_vg = ob_cube.vertex_groups.new(name='spine.005')
for _i, _w in zip([9, 12, 13, 16, 59, 145], [0.07116, 0.7826, 0.1193, 0.002494, 0.006415, 0.1191]): _vg.add([_i], _w, 'REPLACE')
_vg = ob_cube.vertex_groups.new(name='spine.006')
_vg = ob_cube.vertex_groups.new(name='spine.007')
for _i, _w in zip([2, 3, 4, 6, 7, 9, 12, 13, 16, 31, 59, 60, 61, 71, 82, 139, 140, 141, 143, 145, 148, 186, 187, 195, 203], [0.08058, 0.4142, 0.07881, 0.6826, 0.4003, 0.8087, 0.04683, 0.02442, 0.0458, 0.0364, 0.6833, 0.05814, 0.1891, 0.033, 0.1899, 0.07864, 0.4126, 0.07582, 0.6819, 0.0216, 0.02614, 0.06035, 0.1883, 0.02891, 0.1881]): _vg.add([_i], _w, 'REPLACE')
_vg = ob_cube.vertex_groups.new(name='spine.008')
for _i, _w in zip([3, 6, 8, 9, 59, 60, 61, 79, 80, 84, 116, 140, 143, 186, 187, 201, 205], [0.02812, 0.1207, 0.05529, 0.05967, 0.1702, 0.06586, 0.5294, 0.4252, 0.06666, 0.01335, 0.01861, 0.02827, 0.1202, 0.0682, 0.5273, 0.05913, 0.01053]): _vg.add([_i], _w, 'REPLACE')
_vg = ob_cube.vertex_groups.new(name='spine.009')
for _i, _w in zip([1, 8, 79, 80, 85, 86, 138, 201, 206], [0.06204, 0.6081, 0.4459, 0.07535, 0.03674, 0.07123, 0.05679, 0.0668, 0.03611]): _vg.add([_i], _w, 'REPLACE')
_vg = ob_cube.vertex_groups.new(name='spine.010')
for _i, _w in zip([1, 8, 11, 59, 61, 84, 85, 86, 87, 91, 92, 93, 96, 97, 104, 107, 116, 123, 124, 138, 187, 205, 206, 207, 210, 212, 216, 218, 234, 235], [0.09265, 0.1328, 0.002013, 0.03062, 0.06507, 0.8065, 0.6512, 0.6287, 0.9176, 0.8386, 0.02538, 0.08418, 0.2417, 0.1363, 0.7043, 0.0224, 0.02397, 0.8059, 0.05959, 0.08471, 0.06252, 0.8053, 0.6509, 0.04146, 0.02537, 0.2416, 0.7066, 0.0317, 0.8052, 0.06608]): _vg.add([_i], _w, 'REPLACE')
_vg = ob_cube.vertex_groups.new(name='spine.011')
for _i, _w in zip([8, 85, 86, 92, 94, 95, 96, 97, 98, 99, 100, 101, 102, 103, 105, 106, 123, 206, 210, 211, 212, 213, 214, 215, 217, 234], [0.02478, 0.165, 0.2259, 0.947, 0.922, 0.9577, 0.6613, 0.8282, 0.8109, 0.8727, 0.9913, 0.9897, 0.9934, 0.9851, 0.1457, 0.5937, 0.006489, 0.1651, 0.947, 0.9222, 0.6614, 0.8116, 0.9934, 0.9852, 0.1498, 0.006454]): _vg.add([_i], _w, 'REPLACE')
_vg = ob_cube.vertex_groups.new(name='spine.015')
for _i, _w in zip([85, 88, 89, 90, 93, 94, 96, 98, 99, 104, 105, 106, 107, 113, 114, 123, 124, 125, 129], [0.03143, 0.2145, 0.8092, 0.0551, 0.001507, 0.0365, 0.02563, 0.1373, 0.02611, 0.102, 0.7118, 0.05319, 0.05497, 0.05462, 0.2196, 0.009809, 0.483, 0.8264, 0.8881]): _vg.add([_i], _w, 'REPLACE')
_vg = ob_cube.vertex_groups.new(name='spine.016')
for _i, _w in zip([88, 89, 90, 91, 93, 104, 105, 106, 107, 114, 123, 124, 125, 129, 207, 218], [0.733, 0.1548, 0.9092, 0.07642, 0.4554, 0.142, 0.09479, 0.1647, 0.846, 0.01042, 0.004271, 0.4377, 0.1597, 0.06838, 0.002912, 0.05413]): _vg.add([_i], _w, 'REPLACE')
_vg = ob_cube.vertex_groups.new(name='spine.017')
for _i, _w in zip([108, 109, 110, 111, 112, 113, 114, 115, 126, 127, 129, 130, 131, 132, 133, 134, 135, 136], [1.022, 1.001, 1.054, 1.006, 0.9804, 0.919, 0.7484, 0.9775, 1.004, 1.006, 0.02851, 0.9773, 1.0, 1.009, 1.098, 1.005, 1.096, 1.001]): _vg.add([_i], _w, 'REPLACE')
_vg = ob_cube.vertex_groups.new(name='spine.018')
for _i, _w in zip([93, 99, 106, 206, 207, 208, 209, 211, 212, 213, 216, 217, 218, 234, 235, 236, 240], [0.01714, 0.01871, 0.04423, 0.02678, 0.3315, 0.5786, 0.003818, 0.0284, 0.01968, 0.1244, 0.1064, 0.6449, 0.07631, 0.008412, 0.4704, 0.6095, 0.01112]): _vg.add([_i], _w, 'REPLACE')
_vg = ob_cube.vertex_groups.new(name='spine.019')
for _i, _w in zip([91, 93, 99, 106, 107, 207, 208, 209, 213, 216, 217, 218, 224, 225, 234, 235, 236, 240], [0.07412, 0.4432, 0.004937, 0.1738, 0.05083, 0.5577, 0.3807, 0.9493, 0.01653, 0.1323, 0.1571, 0.8144, 0.06751, 0.2373, 0.004082, 0.4403, 0.3696, 0.9639]): _vg.add([_i], _w, 'REPLACE')
_vg = ob_cube.vertex_groups.new(name='spine.020')
for _i, _w in zip([207, 219, 220, 221, 222, 223, 224, 225, 226, 237, 238, 241, 242, 243, 244, 245, 246, 247], [0.03055, 1.023, 1.001, 1.04, 1.002, 0.9817, 0.9192, 0.7424, 0.9766, 1.004, 1.004, 0.979, 1.001, 1.01, 1.106, 1.006, 1.106, 1.001]): _vg.add([_i], _w, 'REPLACE')
_vg = ob_cube.vertex_groups.new(name='shoulder.L')
for _i, _w in zip([0, 1, 3, 4, 6, 8, 11, 59, 60, 61, 62, 71, 74, 79, 80, 82, 84, 85, 116, 120, 122, 123, 128], [0.1012, 0.767, 0.1316, 0.05317, 0.01434, 0.07237, 0.771, 0.004924, 0.6256, 0.1665, 0.03624, 0.2311, 0.6497, 0.03009, 0.7243, 0.1249, 0.09229, 0.05743, 0.8997, 0.04445, 0.3502, 0.08271, 0.8026]): _vg.add([_i], _w, 'REPLACE')
_vg = ob_cube.vertex_groups.new(name='front_thigh.L')
for _i, _w in zip([0, 2, 3, 4, 5, 7, 11, 14, 18, 19, 20, 21, 22, 23, 24, 25, 28, 31, 32, 38, 56, 57, 60, 62, 71, 74, 80, 82, 119, 120, 121, 122, 128], [0.8774, 0.3965, 0.1408, 0.644, 0.979, 0.08842, 0.1496, 0.01218, 0.9108, 0.8714, 0.7769, 0.8868, 0.2054, 0.8077, 0.2594, 0.115, 0.9496, 0.09969, 0.8966, 0.04902, 0.7198, 0.9245, 0.1712, 0.8589, 0.625, 0.3037, 0.09744, 0.2912, 0.3541, 0.9065, 0.909, 0.5942, 0.1503]): _vg.add([_i], _w, 'REPLACE')
_vg = ob_cube.vertex_groups.new(name='front_shin.L')
for _i, _w in zip([18, 19, 20, 21, 22, 23, 24, 25, 28, 29, 38, 56, 57, 119, 121], [0.07584, 0.07087, 0.14, 0.1054, 0.7481, 0.1711, 0.6853, 0.8256, 0.0396, 0.02064, 0.9372, 0.2527, 0.05702, 0.6118, 0.0767]): _vg.add([_i], _w, 'REPLACE')
_vg = ob_cube.vertex_groups.new(name='front_foot.L')
for _i, _w in zip([22, 24, 26, 27, 29, 30, 33, 34, 35, 83, 117, 118, 119], [0.01466, 0.02849, 0.8073, 0.9618, 0.227, 0.01412, 0.01257, 0.08606, 0.1265, 0.9867, 0.9136, 0.9506, 0.00863]): _vg.add([_i], _w, 'REPLACE')
_vg = ob_cube.vertex_groups.new(name='front_toe.L')
for _i, _w in zip([25, 26, 29, 30, 33, 34, 35, 36, 37, 117, 118], [0.03193, 0.1824, 0.733, 0.9673, 0.9638, 0.9004, 0.8693, 0.9882, 0.975, 0.08418, 0.03555]): _vg.add([_i], _w, 'REPLACE')
_vg = ob_cube.vertex_groups.new(name='shoulder.R')
for _i, _w in zip([8, 59, 79, 138, 143, 144, 186, 187, 195, 197, 201, 205, 206, 227, 233, 234, 239], [0.07036, 2.018e-05, 0.02759, 0.7449, 0.01443, 0.2608, 0.08778, 0.1504, 0.00918, 0.1122, 0.7007, 0.09396, 0.05619, 0.9316, 0.05126, 0.08247, 0.1893]): _vg.add([_i], _w, 'REPLACE')
_vg = ob_cube.vertex_groups.new(name='front_thigh.R')
for _i, _w in zip([7, 31, 137, 138, 139, 140, 141, 142, 144, 149, 150, 151, 152, 153, 154, 155, 156, 159, 162, 168, 184, 185, 186, 187, 188, 195, 197, 201, 203, 230, 231, 232, 233, 239], [0.09245, 0.1017, 0.9768, 0.0675, 0.4181, 0.2465, 0.6944, 0.9752, 0.669, 0.8834, 0.8368, 0.7766, 0.8745, 0.1288, 0.6511, 0.2357, 0.1027, 0.9715, 0.9136, 0.04516, 0.2364, 0.8344, 0.7017, 0.01872, 0.8966, 0.8321, 0.8519, 0.1428, 0.3963, 0.1573, 0.9532, 0.8521, 0.9018, 0.7681]): _vg.add([_i], _w, 'REPLACE')
_vg = ob_cube.vertex_groups.new(name='front_shin.R')
for _i, _w in zip([149, 150, 151, 152, 153, 154, 155, 156, 159, 160, 168, 184, 185, 230, 232], [0.1078, 0.1127, 0.1486, 0.1146, 0.824, 0.3299, 0.7112, 0.8371, 0.001325, 0.02695, 0.9397, 0.7354, 0.1503, 0.8076, 0.1367]): _vg.add([_i], _w, 'REPLACE')
_vg = ob_cube.vertex_groups.new(name='front_foot.R')
for _i, _w in zip([153, 155, 157, 158, 160, 161, 163, 164, 165, 167, 204, 228, 229, 230], [0.01742, 0.02773, 0.8123, 0.9599, 0.2468, 0.007247, 0.03227, 0.1078, 0.1495, 0.03961, 0.9897, 0.9152, 0.9556, 0.01157]): _vg.add([_i], _w, 'REPLACE')
_vg = ob_cube.vertex_groups.new(name='front_toe.R')
for _i, _w in zip([156, 157, 160, 161, 163, 164, 165, 166, 167, 228, 229], [0.03001, 0.1772, 0.7103, 0.9707, 0.9525, 0.876, 0.845, 0.9721, 0.953, 0.08289, 0.02661]): _vg.add([_i], _w, 'REPLACE')
_vg = ob_cube.vertex_groups.new(name='breast.L')
for _i, _w in zip([2, 3, 4, 7, 10, 20, 31, 32, 60, 62, 71, 82], [0.1843, 0.09739, 0.14, 0.1072, 0.4676, 0.0005898, 0.3664, 0.01591, 0.01537, 0.03033, 0.04473, 0.2271]): _vg.add([_i], _w, 'REPLACE')
_vg = ob_cube.vertex_groups.new(name='breast.R')
for _i, _w in zip([7, 10, 31, 32, 139, 140, 141, 162, 186, 188, 195, 203], [0.1066, 0.4676, 0.3663, 0.005385, 0.1811, 0.0963, 0.1354, 0.006397, 0.01733, 0.02474, 0.03896, 0.2249]): _vg.add([_i], _w, 'REPLACE')
_vg = ob_cube.vertex_groups.new(name='pelvis.L')
for _i, _w in zip([2, 6, 7, 12, 13, 15, 16, 17, 42, 68, 70, 78, 139, 147], [0.004231, 0.02358, 0.04472, 0.03238, 0.5419, 0.1187, 0.1193, 0.2993, 0.04773, 0.09414, 0.06778, 0.03221, 0.06955, 0.3043]): _vg.add([_i], _w, 'REPLACE')
_vg = ob_cube.vertex_groups.new(name='pelvis.R')
for _i, _w in zip([2, 7, 12, 15, 17, 139, 143, 145, 147, 148, 172, 174, 176, 189, 192, 194, 198, 200], [0.001007, 0.04463, 0.03772, 0.1179, 0.2993, 0.0709, 0.03012, 0.5977, 0.3049, 0.1249, 0.1631, 0.07932, 0.009382, 0.06966, 0.516, 0.1783, 0.05005, 0.02017]): _vg.add([_i], _w, 'REPLACE')
_vg = ob_cube.vertex_groups.new(name='thigh.L')
for _i, _w in zip([2, 3, 4, 6, 7, 13, 14, 15, 16, 17, 40, 41, 42, 43, 44, 45, 46, 47, 48, 63, 66, 68, 70, 75, 78, 82, 147], [0.1873, 0.1307, 0.06049, 0.03621, 0.05864, 0.1645, 0.8681, 0.6071, 0.715, 0.2262, 0.04026, 0.9041, 0.4596, 0.1332, 0.07859, 0.001475, 0.08498, 0.03206, 0.07419, 0.7487, 0.8777, 0.1275, 0.7337, 0.1873, 0.8478, 0.1163, 0.08087]): _vg.add([_i], _w, 'REPLACE')
_vg = ob_cube.vertex_groups.new(name='shin.L')
for _i, _w in zip([39, 40, 41, 43, 46, 51, 66, 69, 75], [0.08287, 0.3803, 0.006393, 0.6684, 0.02571, 0.0272, 0.07087, 0.9907, 0.004509]): _vg.add([_i], _w, 'REPLACE')
_vg = ob_cube.vertex_groups.new(name='foot.L')
for _i, _w in zip([39, 40, 41, 43, 46, 48, 49, 50, 51, 52, 53, 54, 75], [0.8769, 0.5211, 0.04289, 0.191, 0.05011, 0.901, 0.7266, 0.1592, 0.9436, 0.9592, 0.8834, 0.06366, 0.01247]): _vg.add([_i], _w, 'REPLACE')
_vg = ob_cube.vertex_groups.new(name='toe.L')
for _i, _w in zip([49, 50, 52, 53, 54], [0.2606, 0.8429, 0.01624, 0.1329, 0.9381]): _vg.add([_i], _w, 'REPLACE')
_vg = ob_cube.vertex_groups.new(name='thigh.R')
for _i, _w in zip([7, 15, 17, 139, 140, 141, 143, 145, 146, 147, 148, 170, 171, 172, 173, 174, 176, 177, 186, 189, 190, 192, 194, 195, 198, 200, 203], [0.0006482, 0.01168, 0.07707, 0.0938, 0.1421, 0.08806, 0.04154, 0.1682, 0.9134, 0.2038, 0.7585, 0.04573, 0.9299, 0.3946, 0.1394, 0.07103, 0.05478, 0.07272, 0.008651, 0.6782, 0.915, 0.1299, 0.6244, 0.008035, 0.1634, 0.9028, 0.1311]): _vg.add([_i], _w, 'REPLACE')
_vg = ob_cube.vertex_groups.new(name='shin.R')
for _i, _w in zip([169, 170, 171, 173, 176, 177, 180, 181, 190, 193, 198], [0.1214, 0.4025, 0.01505, 0.6656, 0.02939, 0.7398, 0.0708, 0.06158, 0.04386, 0.9732, 0.005128]): _vg.add([_i], _w, 'REPLACE')
_vg = ob_cube.vertex_groups.new(name='foot.R')
for _i, _w in zip([169, 170, 173, 176, 177, 178, 179, 180, 181, 182, 198], [0.835, 0.4903, 0.1868, 0.04489, 0.1786, 0.7615, 0.04429, 0.9174, 0.877, 0.868, 0.009319]): _vg.add([_i], _w, 'REPLACE')
_vg = ob_cube.vertex_groups.new(name='toe.R')
for _i, _w in zip([178, 179, 181, 182, 183], [0.218, 0.9523, 0.05456, 0.1331, 0.9943]): _vg.add([_i], _w, 'REPLACE')
_m = ob_cube.modifiers.new('Armature', 'ARMATURE')
_m.object = ob_metarig
ob_light.location = (4.076, 1.005, 5.904)
ob_light.rotation_euler = (0.6503, 0.05522, 1.866)
ob_light.lock_rotations_4d = False
ob_light.empty_display_type = 'ARROWS'
ob_light.color = (0.0, 0.0, 0.0, 0.0)
ob_light.lineart.crease_threshold = 0.0
ob_camera.location = (7.359, -6.926, 4.958)
ob_camera.rotation_euler = (1.109, 0.0, 0.8149)
ob_camera.lock_rotations_4d = False
ob_camera.empty_display_type = 'ARROWS'
ob_camera.color = (0.0, 0.0, 0.0, 0.0)
ob_camera.display_type = 'WIRE'
ob_camera.lineart.crease_threshold = 0.0
ob_metarig.location = (-0.349, 1.119e-07, 0.9129)
ob_metarig.rotation_euler = (0.0, -0.0, 1.571)
ob_metarig.scale = (1.728, 1.728, 1.728)
ob_metarig.show_in_front = True

# ---- collection membership
col_collection.objects.link(ob_cube)
col_collection.objects.link(ob_light)
col_collection.objects.link(ob_camera)
col_collection.objects.link(ob_metarig)

# ---- scene / render settings (as saved in the file)
scene.camera = ob_camera
scene.frame_start = 1; scene.frame_end = 250; scene.frame_set(1)
scene.render.engine = 'BLENDER_EEVEE_NEXT'
scene.cycles.sampling_pattern = 'TABULATED_SOBOL'
scene.view_settings.view_transform = 'Filmic'
bpy.context.view_layer.update()
